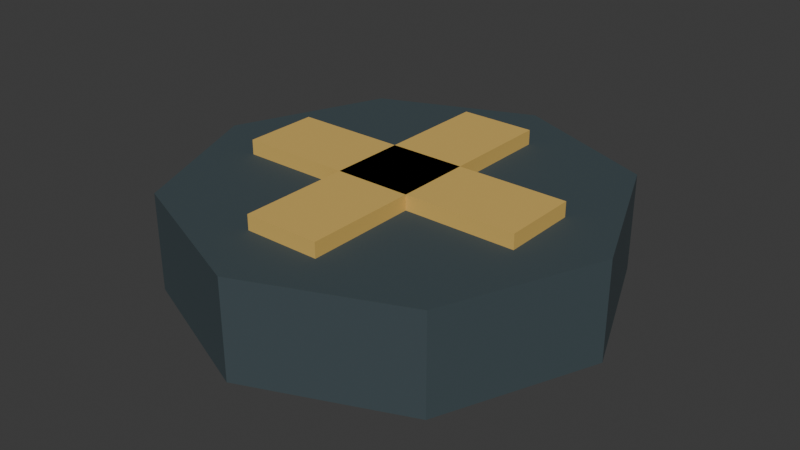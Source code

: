 # Source: rail-junction.blend  (saved by Blender 4.5.87; exported with 4.5.12 LTS)
import bpy
from mathutils import Matrix  # noqa: F401  (used for matrix-valued properties, if any)

bpy.ops.wm.read_factory_settings(use_empty=True)
scene = bpy.context.scene
scene.name = 'Scene'

# ---- collections
col_collection = bpy.data.collections.new('Collection'); scene.collection.children.link(col_collection)

# ---- materials (node trees are filled in below, after node groups)
mat_world_palette = bpy.data.materials.new('world_palette')

# ---- material node trees
mat_world_palette.use_nodes = True; mat_world_palette.node_tree.nodes.clear()
_N = mat_world_palette.node_tree.nodes; _L = mat_world_palette.node_tree.links
n0 = _N.new('ShaderNodeBsdfPrincipled'); n0.name = 'Principled BSDF'; n0.location = (-200, 100)
n0.inputs[1].default_value = 0.05
n0.inputs[2].default_value = 0.84
n1 = _N.new('ShaderNodeOutputMaterial'); n1.name = 'Material Output'; n1.location = (200, 100)
n2 = _N.new('ShaderNodeVertexColor'); n2.name = 'Color Attribute'; n2.location = (0, 0)
n2.layer_name = 'Color'
_L.new(n0.outputs[0], n1.inputs[0])
_L.new(n2.outputs[0], n0.inputs[0])
n1.is_active_output = True

# ---- world
world_world = bpy.data.worlds.new('World'); scene.world = world_world
world_world.use_nodes = True; world_world.node_tree.nodes.clear()
_N = world_world.node_tree.nodes; _L = world_world.node_tree.links
n0 = _N.new('ShaderNodeOutputWorld'); n0.name = 'World Output'; n0.location = (200, 100)
n1 = _N.new('ShaderNodeBackground'); n1.name = 'Background'; n1.location = (-200, 100)
n1.inputs[0].default_value = (0.05088, 0.05088, 0.05088, 1.0)
_L.new(n1.outputs[0], n0.inputs[0])
n0.is_active_output = True
world_world.color = (0.05088, 0.05088, 0.05088)
world_world.sun_shadow_jitter_overblur = 0.0

# ---- meshes
me_cylinder = bpy.data.meshes.new('Cylinder')
me_cylinder.from_pydata([(0.0, 0.4, 0.0), (0.0, 0.4, 0.18), (0.2828, 0.2828, 0.0), (0.2828, 0.2828, 0.18), (0.4, 0.0, 0.0), (0.4, 0.0, 0.18), (0.2828, -0.2828, 0.0), (0.2828, -0.2828, 0.18), (0.0, -0.4, 0.0), (0.0, -0.4, 0.18), (-0.2828, -0.2828, 0.0), (-0.2828, -0.2828, 0.18), (-0.4, 0.0, 0.0), (-0.4, 0.0, 0.18), (-0.2828, 0.2828, 0.0), (-0.2828, 0.2828, 0.18), (-0.275, -0.07, 0.1725), (-0.275, -0.07, 0.2075), (-0.275, 0.07, 0.1725), (-0.275, 0.07, 0.2075), (0.275, -0.07, 0.1725), (0.275, -0.07, 0.2075), (0.275, 0.07, 0.1725), (0.275, 0.07, 0.2075), (-0.07, -0.275, 0.1725), (-0.07, -0.275, 0.2075), (-0.07, 0.275, 0.1725), (-0.07, 0.275, 0.2075), (0.07, -0.275, 0.1725), (0.07, -0.275, 0.2075), (0.07, 0.275, 0.1725), (0.07, 0.275, 0.2075)], [], [(0, 1, 3, 2), (2, 3, 5, 4), (4, 5, 7, 6), (6, 7, 9, 8), (8, 9, 11, 10), (10, 11, 13, 12), (3, 1, 15, 13, 11, 9, 7, 5), (12, 13, 15, 14), (14, 15, 1, 0), (0, 2, 4, 6, 8, 10, 12, 14), (16, 17, 19, 18), (18, 19, 23, 22), (22, 23, 21, 20), (20, 21, 17, 16), (18, 22, 20, 16), (23, 19, 17, 21), (24, 25, 27, 26), (26, 27, 31, 30), (30, 31, 29, 28), (28, 29, 25, 24), (26, 30, 28, 24), (31, 27, 25, 29)])
_uv = me_cylinder.uv_layers.new(name='UVMap')
_uv.uv.foreach_set('vector', [1.0, 0.5, 1.0, 1.0, 0.875, 1.0, 0.875, 0.5, 0.875, 0.5, 0.875, 1.0, 0.75, 1.0, 0.75, 0.5, 0.75, 0.5, 0.75, 1.0, 0.625, 1.0, 0.625, 0.5, 0.625, 0.5, 0.625, 1.0, 0.5, 1.0, 0.5, 0.5, 0.5, 0.5, 0.5, 1.0, 0.375, 1.0, 0.375, 0.5, 0.375, 0.5, 0.375, 1.0, 0.25, 1.0, 0.25, 0.5, 0.4197, 0.4197, 0.25, 0.49, 0.08029, 0.4197, 0.01, 0.25, 0.08029, 0.08029, 0.25, 0.01, 0.4197, 0.08029, 0.49, 0.25, 0.25, 0.5, 0.25, 1.0, 0.125, 1.0, 0.125, 0.5, 0.125, 0.5, 0.125, 1.0, 0.0, 1.0, 0.0, 0.5, 0.75, 0.49, 0.9197, 0.4197, 0.99, 0.25, 0.9197, 0.08029, 0.75, 0.01, 0.5803, 0.08029, 0.51, 0.25, 0.5803, 0.4197, 0.375, 0.0, 0.625, 0.0, 0.625, 0.25, 0.375, 0.25, 0.375, 0.25, 0.625, 0.25, 0.625, 0.5, 0.375, 0.5, 0.375, 0.5, 0.625, 0.5, 0.625, 0.75, 0.375, 0.75, 0.375, 0.75, 0.625, 0.75, 0.625, 1.0, 0.375, 1.0, 0.125, 0.5, 0.375, 0.5, 0.375, 0.75, 0.125, 0.75, 0.625, 0.5, 0.875, 0.5, 0.875, 0.75, 0.625, 0.75, 0.375, 0.0, 0.625, 0.0, 0.625, 0.25, 0.375, 0.25, 0.375, 0.25, 0.625, 0.25, 0.625, 0.5, 0.375, 0.5, 0.375, 0.5, 0.625, 0.5, 0.625, 0.75, 0.375, 0.75, 0.375, 0.75, 0.625, 0.75, 0.625, 1.0, 0.375, 1.0, 0.125, 0.5, 0.375, 0.5, 0.375, 0.75, 0.125, 0.75, 0.625, 0.5, 0.875, 0.5, 0.875, 0.75, 0.625, 0.75])
_ca = me_cylinder.color_attributes.new('Color', 'FLOAT_COLOR', 'CORNER')
_ca.data.foreach_set('color', [0.04667, 0.07036, 0.08022, 1.0, 0.04667, 0.07036, 0.08022, 1.0, 0.04667, 0.07036, 0.08022, 1.0, 0.04667, 0.07036, 0.08022, 1.0, 0.04667, 0.07036, 0.08022, 1.0, 0.04667, 0.07036, 0.08022, 1.0, 0.04667, 0.07036, 0.08022, 1.0, 0.04667, 0.07036, 0.08022, 1.0, 0.04667, 0.07036, 0.08022, 1.0, 0.04667, 0.07036, 0.08022, 1.0, 0.04667, 0.07036, 0.08022, 1.0, 0.04667, 0.07036, 0.08022, 1.0, 0.04667, 0.07036, 0.08022, 1.0, 0.04667, 0.07036, 0.08022, 1.0, 0.04667, 0.07036, 0.08022, 1.0, 0.04667, 0.07036, 0.08022, 1.0, 0.04667, 0.07036, 0.08022, 1.0, 0.04667, 0.07036, 0.08022, 1.0, 0.04667, 0.07036, 0.08022, 1.0, 0.04667, 0.07036, 0.08022, 1.0, 0.04667, 0.07036, 0.08022, 1.0, 0.04667, 0.07036, 0.08022, 1.0, 0.04667, 0.07036, 0.08022, 1.0, 0.04667, 0.07036, 0.08022, 1.0, 0.04667, 0.07036, 0.08022, 1.0, 0.04667, 0.07036, 0.08022, 1.0, 0.04667, 0.07036, 0.08022, 1.0, 0.04667, 0.07036, 0.08022, 1.0, 0.04667, 0.07036, 0.08022, 1.0, 0.04667, 0.07036, 0.08022, 1.0, 0.04667, 0.07036, 0.08022, 1.0, 0.04667, 0.07036, 0.08022, 1.0, 0.04667, 0.07036, 0.08022, 1.0, 0.04667, 0.07036, 0.08022, 1.0, 0.04667, 0.07036, 0.08022, 1.0, 0.04667, 0.07036, 0.08022, 1.0, 0.04667, 0.07036, 0.08022, 1.0, 0.04667, 0.07036, 0.08022, 1.0, 0.04667, 0.07036, 0.08022, 1.0, 0.04667, 0.07036, 0.08022, 1.0, 0.04667, 0.07036, 0.08022, 1.0, 0.04667, 0.07036, 0.08022, 1.0, 0.04667, 0.07036, 0.08022, 1.0, 0.04667, 0.07036, 0.08022, 1.0, 0.04667, 0.07036, 0.08022, 1.0, 0.04667, 0.07036, 0.08022, 1.0, 0.04667, 0.07036, 0.08022, 1.0, 0.04667, 0.07036, 0.08022, 1.0, 0.6939, 0.4564, 0.1144, 1.0, 0.6939, 0.4564, 0.1144, 1.0, 0.6939, 0.4564, 0.1144, 1.0, 0.6939, 0.4564, 0.1144, 1.0, 0.6939, 0.4564, 0.1144, 1.0, 0.6939, 0.4564, 0.1144, 1.0, 0.6939, 0.4564, 0.1144, 1.0, 0.6939, 0.4564, 0.1144, 1.0, 0.6939, 0.4564, 0.1144, 1.0, 0.6939, 0.4564, 0.1144, 1.0, 0.6939, 0.4564, 0.1144, 1.0, 0.6939, 0.4564, 0.1144, 1.0, 0.6939, 0.4564, 0.1144, 1.0, 0.6939, 0.4564, 0.1144, 1.0, 0.6939, 0.4564, 0.1144, 1.0, 0.6939, 0.4564, 0.1144, 1.0, 0.6939, 0.4564, 0.1144, 1.0, 0.6939, 0.4564, 0.1144, 1.0, 0.6939, 0.4564, 0.1144, 1.0, 0.6939, 0.4564, 0.1144, 1.0, 0.6939, 0.4564, 0.1144, 1.0, 0.6939, 0.4564, 0.1144, 1.0, 0.6939, 0.4564, 0.1144, 1.0, 0.6939, 0.4564, 0.1144, 1.0, 0.6939, 0.4564, 0.1144, 1.0, 0.6939, 0.4564, 0.1144, 1.0, 0.6939, 0.4564, 0.1144, 1.0, 0.6939, 0.4564, 0.1144, 1.0, 0.6939, 0.4564, 0.1144, 1.0, 0.6939, 0.4564, 0.1144, 1.0, 0.6939, 0.4564, 0.1144, 1.0, 0.6939, 0.4564, 0.1144, 1.0, 0.6939, 0.4564, 0.1144, 1.0, 0.6939, 0.4564, 0.1144, 1.0, 0.6939, 0.4564, 0.1144, 1.0, 0.6939, 0.4564, 0.1144, 1.0, 0.6939, 0.4564, 0.1144, 1.0, 0.6939, 0.4564, 0.1144, 1.0, 0.6939, 0.4564, 0.1144, 1.0, 0.6939, 0.4564, 0.1144, 1.0, 0.6939, 0.4564, 0.1144, 1.0, 0.6939, 0.4564, 0.1144, 1.0, 0.6939, 0.4564, 0.1144, 1.0, 0.6939, 0.4564, 0.1144, 1.0, 0.6939, 0.4564, 0.1144, 1.0, 0.6939, 0.4564, 0.1144, 1.0, 0.6939, 0.4564, 0.1144, 1.0, 0.6939, 0.4564, 0.1144, 1.0])
me_cylinder.materials.append(mat_world_palette)
me_cylinder.update()

# ---- objects
ob_body = bpy.data.objects.new('body', me_cylinder)
ob_root = bpy.data.objects.new('root', None)

# ---- transforms, parenting, visibility, modifiers, constraints
ob_body.parent = ob_root
ob_body.location = (0.0, 0.0, 0.0)
ob_root.location = (0.0, 0.0, 0.0)

# ---- collection membership
col_collection.objects.link(ob_body)
col_collection.objects.link(ob_root)

# ---- scene / render settings (as saved in the file)
scene.frame_start = 1; scene.frame_end = 250; scene.frame_set(1)
scene.render.engine = 'BLENDER_EEVEE_NEXT'
bpy.context.view_layer.update()

# ---- added for rendering (the .blend has no active camera and no usable light): camera, sun
cam_auto = bpy.data.cameras.new('AutoCamera')
cam_auto.lens = 50.0
cam_auto.sensor_width = 36.0
cam_auto.clip_end = 1000.0
ob_auto_camera = bpy.data.objects.new('AutoCamera', cam_auto)
scene.collection.objects.link(ob_auto_camera)
ob_auto_camera.location = (1.06423, -1.27708, 0.955136)
ob_auto_camera.rotation_euler = (1.09748, -7.21219e-08, 0.694738)
scene.camera = ob_auto_camera
light_auto_sun = bpy.data.lights.new('AutoSun', 'SUN')
light_auto_sun.energy = 3.0
light_auto_sun.angle = 0.0523599
ob_auto_sun = bpy.data.objects.new('AutoSun', light_auto_sun)
scene.collection.objects.link(ob_auto_sun)
ob_auto_sun.rotation_euler = (0.872665, 0.174533, 0.523599)
bpy.context.view_layer.update()
